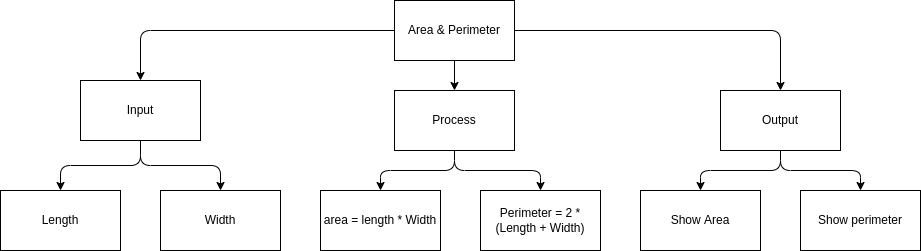

The diagram above was exported from draw.io. Its source (the exported page's mxGraphModel, read from the mxfile embedded in the PNG):
<mxGraphModel dx="2038" dy="692" grid="1" gridSize="10" guides="1" tooltips="1" connect="1" arrows="1" fold="1" page="1" pageScale="1" pageWidth="827" pageHeight="1169" math="0" shadow="0">
  <root>
    <mxCell id="0" />
    <mxCell id="1" parent="0" />
    <mxCell id="16" style="edgeStyle=none;html=1;" edge="1" parent="1" source="2" target="3">
      <mxGeometry relative="1" as="geometry" />
    </mxCell>
    <mxCell id="17" style="edgeStyle=orthogonalEdgeStyle;html=1;" edge="1" parent="1" source="2" target="4">
      <mxGeometry relative="1" as="geometry" />
    </mxCell>
    <mxCell id="18" style="edgeStyle=orthogonalEdgeStyle;html=1;" edge="1" parent="1" source="2" target="5">
      <mxGeometry relative="1" as="geometry" />
    </mxCell>
    <mxCell id="2" value="Area &amp;amp; Perimeter" style="rounded=0;whiteSpace=wrap;html=1;" vertex="1" parent="1">
      <mxGeometry x="354" y="70" width="120" height="60" as="geometry" />
    </mxCell>
    <mxCell id="19" style="edgeStyle=orthogonalEdgeStyle;html=1;" edge="1" parent="1" source="3" target="14">
      <mxGeometry relative="1" as="geometry" />
    </mxCell>
    <mxCell id="20" style="edgeStyle=orthogonalEdgeStyle;html=1;" edge="1" parent="1" source="3" target="15">
      <mxGeometry relative="1" as="geometry" />
    </mxCell>
    <mxCell id="3" value="Process" style="rounded=0;whiteSpace=wrap;html=1;" vertex="1" parent="1">
      <mxGeometry x="354" y="160" width="120" height="60" as="geometry" />
    </mxCell>
    <mxCell id="8" style="edgeStyle=orthogonalEdgeStyle;html=1;entryX=0.5;entryY=0;entryDx=0;entryDy=0;" edge="1" parent="1" source="4" target="6">
      <mxGeometry relative="1" as="geometry" />
    </mxCell>
    <mxCell id="9" style="edgeStyle=orthogonalEdgeStyle;html=1;entryX=0.5;entryY=0;entryDx=0;entryDy=0;" edge="1" parent="1" source="4" target="7">
      <mxGeometry relative="1" as="geometry" />
    </mxCell>
    <mxCell id="4" value="Input" style="rounded=0;whiteSpace=wrap;html=1;" vertex="1" parent="1">
      <mxGeometry x="40" y="150" width="120" height="60" as="geometry" />
    </mxCell>
    <mxCell id="21" style="edgeStyle=orthogonalEdgeStyle;html=1;" edge="1" parent="1" source="5" target="11">
      <mxGeometry relative="1" as="geometry" />
    </mxCell>
    <mxCell id="22" style="edgeStyle=orthogonalEdgeStyle;html=1;" edge="1" parent="1" source="5" target="10">
      <mxGeometry relative="1" as="geometry" />
    </mxCell>
    <mxCell id="5" value="Output" style="rounded=0;whiteSpace=wrap;html=1;" vertex="1" parent="1">
      <mxGeometry x="680" y="160" width="120" height="60" as="geometry" />
    </mxCell>
    <mxCell id="6" value="Length" style="rounded=0;whiteSpace=wrap;html=1;" vertex="1" parent="1">
      <mxGeometry x="-40" y="260" width="120" height="60" as="geometry" />
    </mxCell>
    <mxCell id="7" value="Width" style="rounded=0;whiteSpace=wrap;html=1;" vertex="1" parent="1">
      <mxGeometry x="120" y="260" width="120" height="60" as="geometry" />
    </mxCell>
    <mxCell id="10" value="Show perimeter" style="rounded=0;whiteSpace=wrap;html=1;" vertex="1" parent="1">
      <mxGeometry x="760" y="260" width="120" height="60" as="geometry" />
    </mxCell>
    <mxCell id="11" value="Show Area" style="rounded=0;whiteSpace=wrap;html=1;" vertex="1" parent="1">
      <mxGeometry x="600" y="260" width="120" height="60" as="geometry" />
    </mxCell>
    <mxCell id="14" value="area = length * Width" style="rounded=0;whiteSpace=wrap;html=1;" vertex="1" parent="1">
      <mxGeometry x="280" y="260" width="120" height="60" as="geometry" />
    </mxCell>
    <mxCell id="15" value="Perimeter = 2 * (Length + Width)" style="rounded=0;whiteSpace=wrap;html=1;" vertex="1" parent="1">
      <mxGeometry x="440" y="260" width="120" height="60" as="geometry" />
    </mxCell>
  </root>
</mxGraphModel>